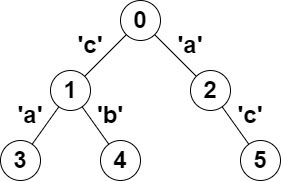

The diagram above was exported from draw.io. Its source (the exported page's mxGraphModel, read from the mxfile embedded in the PNG):
<mxGraphModel dx="1050" dy="581" grid="1" gridSize="10" guides="1" tooltips="1" connect="1" arrows="1" fold="1" page="1" pageScale="1" pageWidth="827" pageHeight="1169" math="0" shadow="0">
  <root>
    <mxCell id="0" />
    <mxCell id="1" parent="0" />
    <mxCell id="2OElBI6DuUJ66Y_mNr7t-18" value="&lt;font style=&quot;font-size: 24px;&quot;&gt;&lt;b&gt;0&lt;/b&gt;&lt;/font&gt;" style="ellipse;whiteSpace=wrap;html=1;aspect=fixed;" vertex="1" parent="1">
      <mxGeometry x="290" y="150" width="40" height="40" as="geometry" />
    </mxCell>
    <mxCell id="2OElBI6DuUJ66Y_mNr7t-19" value="" style="endArrow=none;html=1;rounded=0;fontSize=24;fontColor=#FF3333;strokeColor=#000000;strokeWidth=1;" edge="1" parent="1" source="2OElBI6DuUJ66Y_mNr7t-20" target="2OElBI6DuUJ66Y_mNr7t-18">
      <mxGeometry width="50" height="50" relative="1" as="geometry">
        <mxPoint x="320" y="350" as="sourcePoint" />
        <mxPoint x="370" y="300" as="targetPoint" />
      </mxGeometry>
    </mxCell>
    <mxCell id="2OElBI6DuUJ66Y_mNr7t-20" value="&lt;span style=&quot;font-size: 24px;&quot;&gt;&lt;b&gt;1&lt;/b&gt;&lt;/span&gt;" style="ellipse;whiteSpace=wrap;html=1;aspect=fixed;" vertex="1" parent="1">
      <mxGeometry x="220" y="220" width="40" height="40" as="geometry" />
    </mxCell>
    <mxCell id="2OElBI6DuUJ66Y_mNr7t-21" value="" style="endArrow=none;html=1;rounded=0;fontSize=24;fontColor=#FF3333;strokeColor=#000000;strokeWidth=1;" edge="1" parent="1" source="2OElBI6DuUJ66Y_mNr7t-22" target="2OElBI6DuUJ66Y_mNr7t-20">
      <mxGeometry width="50" height="50" relative="1" as="geometry">
        <mxPoint x="230" y="437.31999999999994" as="sourcePoint" />
        <mxPoint x="207.32233047033628" y="269.9976695296637" as="targetPoint" />
      </mxGeometry>
    </mxCell>
    <mxCell id="2OElBI6DuUJ66Y_mNr7t-22" value="&lt;span style=&quot;font-size: 24px;&quot;&gt;&lt;b&gt;3&lt;/b&gt;&lt;/span&gt;" style="ellipse;whiteSpace=wrap;html=1;aspect=fixed;" vertex="1" parent="1">
      <mxGeometry x="170" y="290" width="40" height="40" as="geometry" />
    </mxCell>
    <mxCell id="2OElBI6DuUJ66Y_mNr7t-23" value="" style="endArrow=none;html=1;rounded=0;fontSize=24;fontColor=#FF3333;strokeColor=#000000;strokeWidth=1;entryX=1;entryY=1;entryDx=0;entryDy=0;" edge="1" parent="1" source="2OElBI6DuUJ66Y_mNr7t-24" target="2OElBI6DuUJ66Y_mNr7t-18">
      <mxGeometry width="50" height="50" relative="1" as="geometry">
        <mxPoint x="490" y="368" as="sourcePoint" />
        <mxPoint x="466" y="202" as="targetPoint" />
      </mxGeometry>
    </mxCell>
    <mxCell id="2OElBI6DuUJ66Y_mNr7t-24" value="&lt;span style=&quot;font-size: 24px;&quot;&gt;&lt;b&gt;2&lt;/b&gt;&lt;/span&gt;" style="ellipse;whiteSpace=wrap;html=1;aspect=fixed;" vertex="1" parent="1">
      <mxGeometry x="360" y="220" width="40" height="40" as="geometry" />
    </mxCell>
    <mxCell id="2OElBI6DuUJ66Y_mNr7t-25" value="" style="endArrow=none;html=1;rounded=0;fontSize=24;fontColor=#FF3333;strokeColor=#000000;strokeWidth=1;" edge="1" parent="1" source="2OElBI6DuUJ66Y_mNr7t-26" target="2OElBI6DuUJ66Y_mNr7t-20">
      <mxGeometry width="50" height="50" relative="1" as="geometry">
        <mxPoint x="340" y="463.31999999999994" as="sourcePoint" />
        <mxPoint x="336" y="280" as="targetPoint" />
      </mxGeometry>
    </mxCell>
    <mxCell id="2OElBI6DuUJ66Y_mNr7t-26" value="&lt;span style=&quot;font-size: 24px;&quot;&gt;&lt;b&gt;4&lt;/b&gt;&lt;/span&gt;" style="ellipse;whiteSpace=wrap;html=1;aspect=fixed;" vertex="1" parent="1">
      <mxGeometry x="270" y="290" width="40" height="40" as="geometry" />
    </mxCell>
    <mxCell id="2OElBI6DuUJ66Y_mNr7t-27" value="" style="endArrow=none;html=1;rounded=0;fontSize=24;fontColor=#FF3333;strokeColor=#000000;strokeWidth=1;" edge="1" parent="1" source="2OElBI6DuUJ66Y_mNr7t-28" target="2OElBI6DuUJ66Y_mNr7t-24">
      <mxGeometry width="50" height="50" relative="1" as="geometry">
        <mxPoint x="433" y="519.3199999999999" as="sourcePoint" />
        <mxPoint x="347" y="310" as="targetPoint" />
      </mxGeometry>
    </mxCell>
    <mxCell id="2OElBI6DuUJ66Y_mNr7t-28" value="&lt;span style=&quot;font-size: 24px;&quot;&gt;&lt;b&gt;5&lt;/b&gt;&lt;/span&gt;" style="ellipse;whiteSpace=wrap;html=1;aspect=fixed;" vertex="1" parent="1">
      <mxGeometry x="410" y="290" width="40" height="40" as="geometry" />
    </mxCell>
    <mxCell id="2OElBI6DuUJ66Y_mNr7t-30" value="&lt;b&gt;&lt;font style=&quot;font-size: 24px;&quot;&gt;'b'&lt;/font&gt;&lt;/b&gt;" style="text;html=1;strokeColor=none;fillColor=none;align=center;verticalAlign=middle;whiteSpace=wrap;rounded=0;" vertex="1" parent="1">
      <mxGeometry x="250" y="250" width="60" height="30" as="geometry" />
    </mxCell>
    <mxCell id="2OElBI6DuUJ66Y_mNr7t-31" value="&lt;b&gt;&lt;font style=&quot;font-size: 24px;&quot;&gt;'a'&lt;/font&gt;&lt;/b&gt;" style="text;html=1;strokeColor=none;fillColor=none;align=center;verticalAlign=middle;whiteSpace=wrap;rounded=0;" vertex="1" parent="1">
      <mxGeometry x="330" y="180" width="60" height="30" as="geometry" />
    </mxCell>
    <mxCell id="2OElBI6DuUJ66Y_mNr7t-32" value="&lt;b&gt;&lt;font style=&quot;font-size: 24px;&quot;&gt;'a'&lt;/font&gt;&lt;/b&gt;" style="text;html=1;strokeColor=none;fillColor=none;align=center;verticalAlign=middle;whiteSpace=wrap;rounded=0;" vertex="1" parent="1">
      <mxGeometry x="170" y="250" width="60" height="30" as="geometry" />
    </mxCell>
    <mxCell id="2OElBI6DuUJ66Y_mNr7t-33" value="&lt;b&gt;&lt;font style=&quot;font-size: 24px;&quot;&gt;'c'&lt;/font&gt;&lt;/b&gt;" style="text;html=1;strokeColor=none;fillColor=none;align=center;verticalAlign=middle;whiteSpace=wrap;rounded=0;" vertex="1" parent="1">
      <mxGeometry x="230" y="180" width="60" height="30" as="geometry" />
    </mxCell>
    <mxCell id="2OElBI6DuUJ66Y_mNr7t-34" value="&lt;b&gt;&lt;font style=&quot;font-size: 24px;&quot;&gt;'c'&lt;/font&gt;&lt;/b&gt;" style="text;html=1;strokeColor=none;fillColor=none;align=center;verticalAlign=middle;whiteSpace=wrap;rounded=0;" vertex="1" parent="1">
      <mxGeometry x="390" y="250" width="60" height="30" as="geometry" />
    </mxCell>
  </root>
</mxGraphModel>